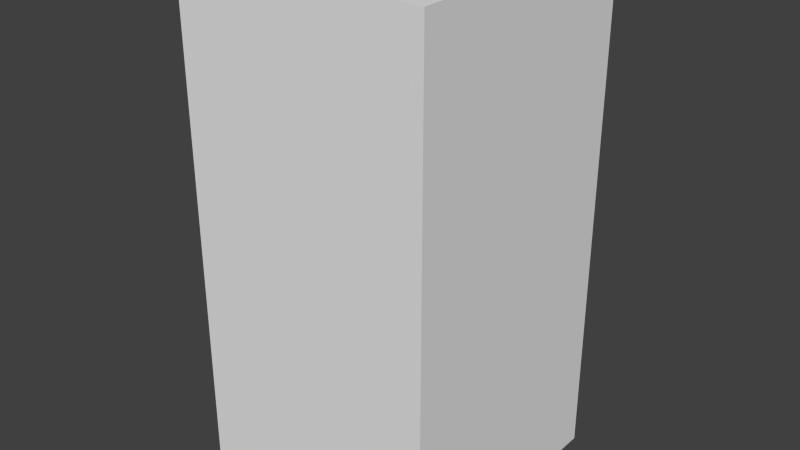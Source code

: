 # Source: redAxesThree.blend  (saved by Blender 2.68.0; exported with 4.5.12 LTS)
import bpy
from mathutils import Matrix  # noqa: F401  (used for matrix-valued properties, if any)

bpy.ops.wm.read_factory_settings(use_empty=True)
scene = bpy.context.scene
scene.name = 'Scene'

# ---- collections
col_collection_1 = bpy.data.collections.new('Collection 1'); scene.collection.children.link(col_collection_1)

# ---- world
world_world = bpy.data.worlds.new('World'); scene.world = world_world
world_world.color = (0.05088, 0.05088, 0.05088)
world_world.use_sun_shadow = False
world_world.sun_shadow_jitter_overblur = 0.0
world_world.cycles.sampling_method = 'MANUAL'
world_world.cycles.sample_map_resolution = 256

# ---- meshes
me_redaxesthree = bpy.data.meshes.new('redAxesThree')
me_redaxesthree.from_pydata([(-0.5, -0.5, -1.0), (-0.5, 0.5, -1.0), (0.5, 0.5, -1.0), (0.5, -0.5, -1.0), (-0.5, -0.5, 1.0), (-0.5, 0.5, 1.0), (0.5, 0.5, 1.0), (0.5, -0.5, 1.0)], [], [(4, 5, 1, 0), (5, 6, 2, 1), (6, 7, 3, 2), (7, 4, 0, 3), (0, 1, 2, 3), (7, 6, 5, 4)])
me_redaxesthree.use_remesh_preserve_volume = False
me_redaxesthree.use_remesh_preserve_attributes = False
me_redaxesthree.use_mirror_vertex_groups = False
me_redaxesthree.update()

# ---- objects
ob_redaxesthree = bpy.data.objects.new('redAxesThree', me_redaxesthree)

# ---- transforms, parenting, visibility, modifiers, constraints
ob_redaxesthree.location = (0.0, 0.0, 0.0)
ob_redaxesthree.lineart.crease_threshold = 0.0

# ---- collection membership
col_collection_1.objects.link(ob_redaxesthree)

# ---- scene / render settings (as saved in the file)
scene.frame_start = 1; scene.frame_end = 250; scene.frame_set(1)
scene.render.engine = 'BLENDER_EEVEE_NEXT'
scene.render.image_settings.color_mode = 'RGB'
scene.render.image_settings.compression = 90
scene.render.resolution_percentage = 50
scene.render.dither_intensity = 0.0
scene.cycles.use_denoising = False
scene.cycles.samples = 10
scene.cycles.sampling_pattern = 'TABULATED_SOBOL'
scene.cycles.light_sampling_threshold = 0.0
scene.cycles.use_adaptive_sampling = False
scene.cycles.use_light_tree = False
scene.cycles.blur_glossy = 0.0
scene.cycles.volume_bounces = 1
scene.cycles.pixel_filter_type = 'GAUSSIAN'
scene.cycles.sample_clamp_indirect = 0.0
scene.view_settings.view_transform = 'Standard'
bpy.context.view_layer.update()

# ---- added for rendering (the .blend has no active camera and no usable light): camera, sun
cam_auto = bpy.data.cameras.new('AutoCamera')
cam_auto.lens = 50.0
cam_auto.sensor_width = 36.0
cam_auto.clip_end = 1000.0
ob_auto_camera = bpy.data.objects.new('AutoCamera', cam_auto)
scene.collection.objects.link(ob_auto_camera)
ob_auto_camera.location = (2.26633, -2.71959, 1.81306)
ob_auto_camera.rotation_euler = (1.09748, -7.21219e-08, 0.694738)
scene.camera = ob_auto_camera
light_auto_sun = bpy.data.lights.new('AutoSun', 'SUN')
light_auto_sun.energy = 3.0
light_auto_sun.angle = 0.0523599
ob_auto_sun = bpy.data.objects.new('AutoSun', light_auto_sun)
scene.collection.objects.link(ob_auto_sun)
ob_auto_sun.rotation_euler = (0.872665, 0.174533, 0.523599)
bpy.context.view_layer.update()
